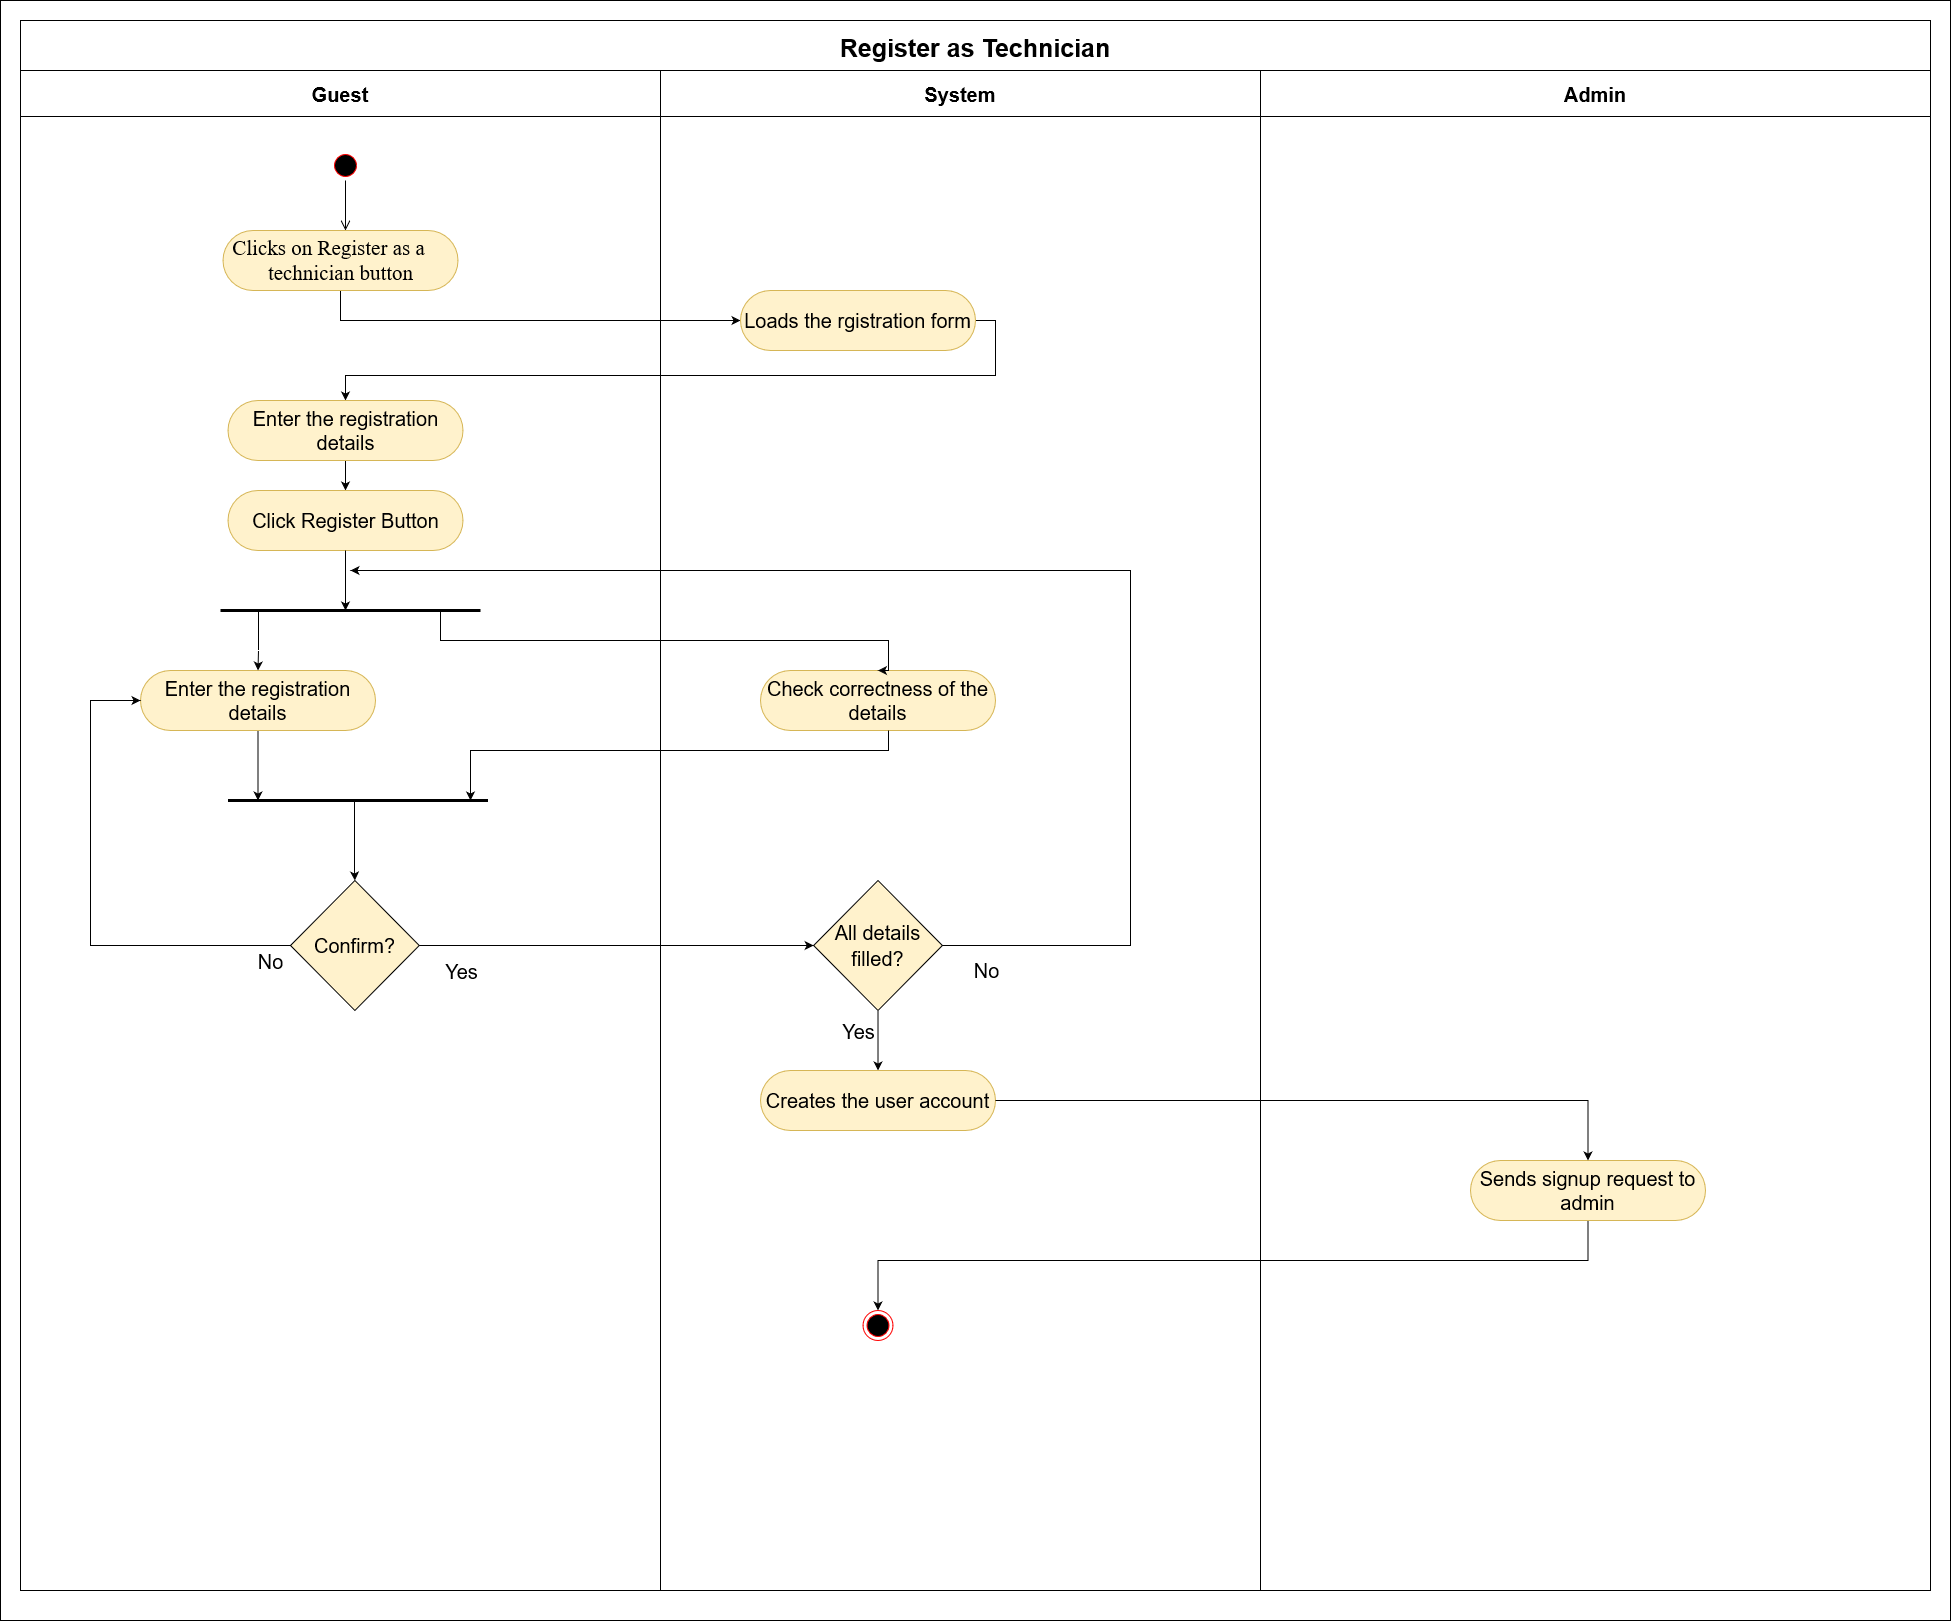

The diagram above was exported from draw.io. Its source (the exported page's mxGraphModel, read from the mxfile embedded in the PNG):
<mxGraphModel dx="2272" dy="744" grid="1" gridSize="10" guides="1" tooltips="1" connect="1" arrows="1" fold="1" page="1" pageScale="1" pageWidth="850" pageHeight="1100" math="0" shadow="0">
  <root>
    <mxCell id="0" />
    <mxCell id="1" parent="0" />
    <mxCell id="mX9C6z5bikyNDUi8IXmi-1" value="Register as Technician" style="swimlane;childLayout=stackLayout;resizeParent=1;resizeParentMax=0;startSize=50;fontSize=25;swimlaneFillColor=none;fillColor=default;" parent="1" vertex="1">
      <mxGeometry x="-370" y="40" width="1910" height="1570" as="geometry" />
    </mxCell>
    <mxCell id="mX9C6z5bikyNDUi8IXmi-12" style="edgeStyle=orthogonalEdgeStyle;rounded=0;orthogonalLoop=1;jettySize=auto;html=1;exitX=0.5;exitY=1;exitDx=0;exitDy=0;entryX=0;entryY=0.5;entryDx=0;entryDy=0;" parent="mX9C6z5bikyNDUi8IXmi-1" source="mX9C6z5bikyNDUi8IXmi-5" target="mX9C6z5bikyNDUi8IXmi-11" edge="1">
      <mxGeometry relative="1" as="geometry">
        <mxPoint x="880" y="290" as="targetPoint" />
        <Array as="points">
          <mxPoint x="320" y="300" />
        </Array>
      </mxGeometry>
    </mxCell>
    <mxCell id="mX9C6z5bikyNDUi8IXmi-13" style="edgeStyle=orthogonalEdgeStyle;rounded=0;orthogonalLoop=1;jettySize=auto;html=1;exitX=1;exitY=0.5;exitDx=0;exitDy=0;entryX=0.5;entryY=0;entryDx=0;entryDy=0;" parent="mX9C6z5bikyNDUi8IXmi-1" source="mX9C6z5bikyNDUi8IXmi-11" target="mX9C6z5bikyNDUi8IXmi-15" edge="1">
      <mxGeometry relative="1" as="geometry">
        <mxPoint x="800" y="410" as="targetPoint" />
      </mxGeometry>
    </mxCell>
    <mxCell id="mX9C6z5bikyNDUi8IXmi-2" value="Guest" style="swimlane;startSize=46;fontSize=20;" parent="mX9C6z5bikyNDUi8IXmi-1" vertex="1">
      <mxGeometry y="50" width="640" height="1520" as="geometry">
        <mxRectangle y="36" width="50" height="1234" as="alternateBounds" />
      </mxGeometry>
    </mxCell>
    <mxCell id="mX9C6z5bikyNDUi8IXmi-3" value="" style="ellipse;html=1;shape=startState;fillColor=#000000;strokeColor=#ff0000;fontSize=20;" parent="mX9C6z5bikyNDUi8IXmi-2" vertex="1">
      <mxGeometry x="310" y="80" width="30" height="30" as="geometry" />
    </mxCell>
    <mxCell id="mX9C6z5bikyNDUi8IXmi-4" value="" style="edgeStyle=orthogonalEdgeStyle;html=1;verticalAlign=bottom;endArrow=open;endSize=8;strokeColor=#000000;rounded=0;fontSize=20;exitX=0.5;exitY=1;exitDx=0;exitDy=0;" parent="mX9C6z5bikyNDUi8IXmi-2" source="mX9C6z5bikyNDUi8IXmi-3" edge="1">
      <mxGeometry relative="1" as="geometry">
        <mxPoint x="325" y="160" as="targetPoint" />
        <mxPoint x="705" y="100" as="sourcePoint" />
      </mxGeometry>
    </mxCell>
    <mxCell id="mX9C6z5bikyNDUi8IXmi-5" value="&lt;p style=&quot;text-indent:-.25in;mso-list:l0 level1 lfo1&quot; class=&quot;MsoListParagraph&quot;&gt;&lt;font style=&quot;font-size: 21px;&quot; face=&quot;Times New Roman&quot;&gt;Clicks on Register as a technician button&lt;/font&gt;&lt;/p&gt;" style="rounded=1;whiteSpace=wrap;html=1;fontSize=20;arcSize=50;fillColor=#fff2cc;strokeColor=#d6b656;" parent="mX9C6z5bikyNDUi8IXmi-2" vertex="1">
      <mxGeometry x="202.5" y="160" width="235" height="60" as="geometry" />
    </mxCell>
    <mxCell id="mX9C6z5bikyNDUi8IXmi-21" value="" style="edgeStyle=orthogonalEdgeStyle;rounded=0;orthogonalLoop=1;jettySize=auto;html=1;fontSize=21;" parent="mX9C6z5bikyNDUi8IXmi-2" source="mX9C6z5bikyNDUi8IXmi-15" target="mX9C6z5bikyNDUi8IXmi-20" edge="1">
      <mxGeometry relative="1" as="geometry" />
    </mxCell>
    <mxCell id="mX9C6z5bikyNDUi8IXmi-15" value="Enter the registration details" style="rounded=1;whiteSpace=wrap;html=1;fontSize=20;arcSize=50;fillColor=#fff2cc;strokeColor=#d6b656;" parent="mX9C6z5bikyNDUi8IXmi-2" vertex="1">
      <mxGeometry x="207.5" y="330" width="235" height="60" as="geometry" />
    </mxCell>
    <mxCell id="mX9C6z5bikyNDUi8IXmi-20" value="Click Register Button" style="rounded=1;whiteSpace=wrap;html=1;fontSize=20;arcSize=50;fillColor=#fff2cc;strokeColor=#d6b656;" parent="mX9C6z5bikyNDUi8IXmi-2" vertex="1">
      <mxGeometry x="207.5" y="420" width="235" height="60" as="geometry" />
    </mxCell>
    <mxCell id="mX9C6z5bikyNDUi8IXmi-24" value="" style="endArrow=none;html=1;rounded=0;fontSize=21;strokeWidth=3;" parent="mX9C6z5bikyNDUi8IXmi-2" edge="1">
      <mxGeometry width="50" height="50" relative="1" as="geometry">
        <mxPoint x="200" y="540" as="sourcePoint" />
        <mxPoint x="460" y="540" as="targetPoint" />
      </mxGeometry>
    </mxCell>
    <mxCell id="mX9C6z5bikyNDUi8IXmi-28" value="Enter the registration details" style="rounded=1;whiteSpace=wrap;html=1;fontSize=20;arcSize=50;fillColor=#fff2cc;strokeColor=#d6b656;" parent="mX9C6z5bikyNDUi8IXmi-2" vertex="1">
      <mxGeometry x="120" y="600" width="235" height="60" as="geometry" />
    </mxCell>
    <mxCell id="mX9C6z5bikyNDUi8IXmi-29" style="edgeStyle=orthogonalEdgeStyle;rounded=0;orthogonalLoop=1;jettySize=auto;html=1;fontSize=21;strokeWidth=1;entryX=0.5;entryY=0;entryDx=0;entryDy=0;" parent="mX9C6z5bikyNDUi8IXmi-2" target="mX9C6z5bikyNDUi8IXmi-28" edge="1">
      <mxGeometry relative="1" as="geometry">
        <mxPoint x="228" y="550" as="targetPoint" />
        <mxPoint x="240" y="540" as="sourcePoint" />
        <Array as="points">
          <mxPoint x="238" y="540" />
          <mxPoint x="238" y="580" />
          <mxPoint x="238" y="580" />
        </Array>
      </mxGeometry>
    </mxCell>
    <mxCell id="mX9C6z5bikyNDUi8IXmi-30" value="" style="endArrow=none;html=1;rounded=0;fontSize=21;strokeWidth=3;" parent="mX9C6z5bikyNDUi8IXmi-2" edge="1">
      <mxGeometry width="50" height="50" relative="1" as="geometry">
        <mxPoint x="207.50000000000045" y="730" as="sourcePoint" />
        <mxPoint x="467.50000000000045" y="730" as="targetPoint" />
      </mxGeometry>
    </mxCell>
    <mxCell id="mX9C6z5bikyNDUi8IXmi-39" style="edgeStyle=orthogonalEdgeStyle;rounded=0;orthogonalLoop=1;jettySize=auto;html=1;entryX=0;entryY=0.5;entryDx=0;entryDy=0;fontSize=20;strokeWidth=1;" parent="mX9C6z5bikyNDUi8IXmi-2" source="mX9C6z5bikyNDUi8IXmi-36" target="mX9C6z5bikyNDUi8IXmi-28" edge="1">
      <mxGeometry relative="1" as="geometry">
        <Array as="points">
          <mxPoint x="70" y="875" />
          <mxPoint x="70" y="630" />
        </Array>
      </mxGeometry>
    </mxCell>
    <mxCell id="mX9C6z5bikyNDUi8IXmi-40" value="No" style="edgeLabel;html=1;align=center;verticalAlign=middle;resizable=0;points=[];fontSize=20;" parent="mX9C6z5bikyNDUi8IXmi-39" connectable="0" vertex="1">
      <mxGeometry x="-0.864" y="2" relative="1" as="geometry">
        <mxPoint x="13" y="13" as="offset" />
      </mxGeometry>
    </mxCell>
    <mxCell id="mX9C6z5bikyNDUi8IXmi-36" value="&lt;font style=&quot;font-size: 20px;&quot;&gt;Confirm?&lt;/font&gt;" style="rhombus;whiteSpace=wrap;html=1;fontSize=21;strokeWidth=1;fillColor=#fff2cc;strokeColor=#000000;" parent="mX9C6z5bikyNDUi8IXmi-2" vertex="1">
      <mxGeometry x="270" y="810" width="128.75" height="130" as="geometry" />
    </mxCell>
    <mxCell id="mX9C6z5bikyNDUi8IXmi-14" value="System" style="swimlane;startSize=46;fontSize=20;gradientColor=none;strokeColor=#000000;" parent="mX9C6z5bikyNDUi8IXmi-1" vertex="1">
      <mxGeometry x="640" y="50" width="600" height="1520" as="geometry" />
    </mxCell>
    <mxCell id="mX9C6z5bikyNDUi8IXmi-11" value="Loads the rgistration form" style="rounded=1;whiteSpace=wrap;html=1;fontSize=20;arcSize=50;fillColor=#fff2cc;strokeColor=#d6b656;" parent="mX9C6z5bikyNDUi8IXmi-14" vertex="1">
      <mxGeometry x="80" y="220" width="235" height="60" as="geometry" />
    </mxCell>
    <mxCell id="mX9C6z5bikyNDUi8IXmi-10" value="Check correctness of the details" style="rounded=1;whiteSpace=wrap;html=1;fontSize=20;arcSize=50;fillColor=#fff2cc;strokeColor=#d6b656;" parent="mX9C6z5bikyNDUi8IXmi-14" vertex="1">
      <mxGeometry x="100" y="600" width="235" height="60" as="geometry" />
    </mxCell>
    <mxCell id="mX9C6z5bikyNDUi8IXmi-49" style="edgeStyle=orthogonalEdgeStyle;rounded=0;orthogonalLoop=1;jettySize=auto;html=1;fontSize=20;strokeWidth=1;" parent="mX9C6z5bikyNDUi8IXmi-14" source="mX9C6z5bikyNDUi8IXmi-34" target="mX9C6z5bikyNDUi8IXmi-43" edge="1">
      <mxGeometry relative="1" as="geometry" />
    </mxCell>
    <mxCell id="mX9C6z5bikyNDUi8IXmi-50" value="Yes" style="edgeLabel;html=1;align=center;verticalAlign=middle;resizable=0;points=[];fontSize=20;" parent="mX9C6z5bikyNDUi8IXmi-49" connectable="0" vertex="1">
      <mxGeometry x="-0.1926" y="-1" relative="1" as="geometry">
        <mxPoint x="-19" y="-4" as="offset" />
      </mxGeometry>
    </mxCell>
    <mxCell id="mX9C6z5bikyNDUi8IXmi-34" value="&lt;font style=&quot;font-size: 20px;&quot;&gt;All details filled?&lt;/font&gt;" style="rhombus;whiteSpace=wrap;html=1;fontSize=21;strokeWidth=1;fillColor=#fff2cc;strokeColor=#000000;" parent="mX9C6z5bikyNDUi8IXmi-14" vertex="1">
      <mxGeometry x="153.13" y="810" width="128.75" height="130" as="geometry" />
    </mxCell>
    <mxCell id="mX9C6z5bikyNDUi8IXmi-43" value="Creates the user account" style="rounded=1;whiteSpace=wrap;html=1;fontSize=20;arcSize=50;fillColor=#fff2cc;strokeColor=#d6b656;" parent="mX9C6z5bikyNDUi8IXmi-14" vertex="1">
      <mxGeometry x="100" y="1000" width="235" height="60" as="geometry" />
    </mxCell>
    <mxCell id="mX9C6z5bikyNDUi8IXmi-8" value="" style="ellipse;html=1;shape=endState;fillColor=#000000;strokeColor=#ff0000;fontSize=20;direction=west;" parent="mX9C6z5bikyNDUi8IXmi-14" vertex="1">
      <mxGeometry x="202.5" y="1240" width="30" height="30" as="geometry" />
    </mxCell>
    <mxCell id="mX9C6z5bikyNDUi8IXmi-45" value="Admin" style="swimlane;startSize=46;fontSize=20;gradientColor=none;strokeColor=#000000;" parent="mX9C6z5bikyNDUi8IXmi-1" vertex="1">
      <mxGeometry x="1240" y="50" width="670" height="1520" as="geometry" />
    </mxCell>
    <mxCell id="mX9C6z5bikyNDUi8IXmi-44" value="Sends signup request to admin" style="rounded=1;whiteSpace=wrap;html=1;fontSize=20;arcSize=50;fillColor=#fff2cc;strokeColor=#d6b656;" parent="mX9C6z5bikyNDUi8IXmi-45" vertex="1">
      <mxGeometry x="210" y="1090" width="235" height="60" as="geometry" />
    </mxCell>
    <mxCell id="mX9C6z5bikyNDUi8IXmi-37" style="edgeStyle=orthogonalEdgeStyle;rounded=0;orthogonalLoop=1;jettySize=auto;html=1;entryX=0;entryY=0.5;entryDx=0;entryDy=0;fontSize=20;strokeWidth=1;" parent="mX9C6z5bikyNDUi8IXmi-1" source="mX9C6z5bikyNDUi8IXmi-36" target="mX9C6z5bikyNDUi8IXmi-34" edge="1">
      <mxGeometry relative="1" as="geometry" />
    </mxCell>
    <mxCell id="mX9C6z5bikyNDUi8IXmi-38" value="Yes" style="edgeLabel;html=1;align=center;verticalAlign=middle;resizable=0;points=[];fontSize=20;" parent="mX9C6z5bikyNDUi8IXmi-37" connectable="0" vertex="1">
      <mxGeometry x="-0.7317" y="1" relative="1" as="geometry">
        <mxPoint x="-11" y="26" as="offset" />
      </mxGeometry>
    </mxCell>
    <mxCell id="mX9C6z5bikyNDUi8IXmi-46" style="edgeStyle=orthogonalEdgeStyle;rounded=0;orthogonalLoop=1;jettySize=auto;html=1;entryX=0.5;entryY=0;entryDx=0;entryDy=0;fontSize=20;strokeWidth=1;" parent="mX9C6z5bikyNDUi8IXmi-1" source="mX9C6z5bikyNDUi8IXmi-43" target="mX9C6z5bikyNDUi8IXmi-44" edge="1">
      <mxGeometry relative="1" as="geometry" />
    </mxCell>
    <mxCell id="mX9C6z5bikyNDUi8IXmi-48" style="edgeStyle=orthogonalEdgeStyle;rounded=0;orthogonalLoop=1;jettySize=auto;html=1;entryX=0.5;entryY=1;entryDx=0;entryDy=0;fontSize=20;strokeWidth=1;" parent="mX9C6z5bikyNDUi8IXmi-1" source="mX9C6z5bikyNDUi8IXmi-44" target="mX9C6z5bikyNDUi8IXmi-8" edge="1">
      <mxGeometry relative="1" as="geometry">
        <Array as="points">
          <mxPoint x="1568" y="1240" />
          <mxPoint x="858" y="1240" />
        </Array>
      </mxGeometry>
    </mxCell>
    <mxCell id="mX9C6z5bikyNDUi8IXmi-17" value="" style="rounded=0;whiteSpace=wrap;html=1;fillColor=none;" parent="1" vertex="1">
      <mxGeometry x="-390" y="20" width="1950" height="1620" as="geometry" />
    </mxCell>
    <mxCell id="mX9C6z5bikyNDUi8IXmi-27" style="edgeStyle=orthogonalEdgeStyle;rounded=0;orthogonalLoop=1;jettySize=auto;html=1;fontSize=21;strokeWidth=1;" parent="1" source="mX9C6z5bikyNDUi8IXmi-20" edge="1">
      <mxGeometry relative="1" as="geometry">
        <mxPoint x="-45" y="630" as="targetPoint" />
      </mxGeometry>
    </mxCell>
    <mxCell id="mX9C6z5bikyNDUi8IXmi-31" style="edgeStyle=orthogonalEdgeStyle;rounded=0;orthogonalLoop=1;jettySize=auto;html=1;fontSize=21;strokeWidth=1;entryX=0.5;entryY=0;entryDx=0;entryDy=0;" parent="1" target="mX9C6z5bikyNDUi8IXmi-10" edge="1">
      <mxGeometry relative="1" as="geometry">
        <mxPoint x="90.00000000000045" y="670" as="targetPoint" />
        <mxPoint x="50" y="630" as="sourcePoint" />
        <Array as="points">
          <mxPoint x="50" y="660" />
          <mxPoint x="498" y="660" />
        </Array>
      </mxGeometry>
    </mxCell>
    <mxCell id="mX9C6z5bikyNDUi8IXmi-32" style="edgeStyle=orthogonalEdgeStyle;rounded=0;orthogonalLoop=1;jettySize=auto;html=1;fontSize=21;strokeWidth=1;" parent="1" source="mX9C6z5bikyNDUi8IXmi-10" edge="1">
      <mxGeometry relative="1" as="geometry">
        <mxPoint x="80" y="820" as="targetPoint" />
        <Array as="points">
          <mxPoint x="498" y="770" />
          <mxPoint x="80" y="770" />
        </Array>
      </mxGeometry>
    </mxCell>
    <mxCell id="mX9C6z5bikyNDUi8IXmi-33" style="edgeStyle=orthogonalEdgeStyle;rounded=0;orthogonalLoop=1;jettySize=auto;html=1;fontSize=21;strokeWidth=1;" parent="1" source="mX9C6z5bikyNDUi8IXmi-28" edge="1">
      <mxGeometry relative="1" as="geometry">
        <mxPoint x="-132.5" y="820" as="targetPoint" />
      </mxGeometry>
    </mxCell>
    <mxCell id="mX9C6z5bikyNDUi8IXmi-35" style="edgeStyle=orthogonalEdgeStyle;rounded=0;orthogonalLoop=1;jettySize=auto;html=1;fontSize=20;strokeWidth=1;entryX=0.5;entryY=0;entryDx=0;entryDy=0;" parent="1" target="mX9C6z5bikyNDUi8IXmi-36" edge="1">
      <mxGeometry relative="1" as="geometry">
        <mxPoint x="100" y="990" as="targetPoint" />
        <mxPoint x="-40" y="820" as="sourcePoint" />
        <Array as="points">
          <mxPoint x="-36" y="820" />
          <mxPoint x="-36" y="890" />
        </Array>
      </mxGeometry>
    </mxCell>
    <mxCell id="mX9C6z5bikyNDUi8IXmi-41" style="edgeStyle=orthogonalEdgeStyle;rounded=0;orthogonalLoop=1;jettySize=auto;html=1;fontSize=20;strokeWidth=1;" parent="1" source="mX9C6z5bikyNDUi8IXmi-34" edge="1">
      <mxGeometry relative="1" as="geometry">
        <mxPoint x="-40" y="590" as="targetPoint" />
        <Array as="points">
          <mxPoint x="740" y="965" />
          <mxPoint x="740" y="590" />
        </Array>
      </mxGeometry>
    </mxCell>
    <mxCell id="mX9C6z5bikyNDUi8IXmi-42" value="No" style="edgeLabel;html=1;align=center;verticalAlign=middle;resizable=0;points=[];fontSize=20;" parent="mX9C6z5bikyNDUi8IXmi-41" connectable="0" vertex="1">
      <mxGeometry x="-0.5392" y="-4" relative="1" as="geometry">
        <mxPoint x="-149" y="145" as="offset" />
      </mxGeometry>
    </mxCell>
  </root>
</mxGraphModel>